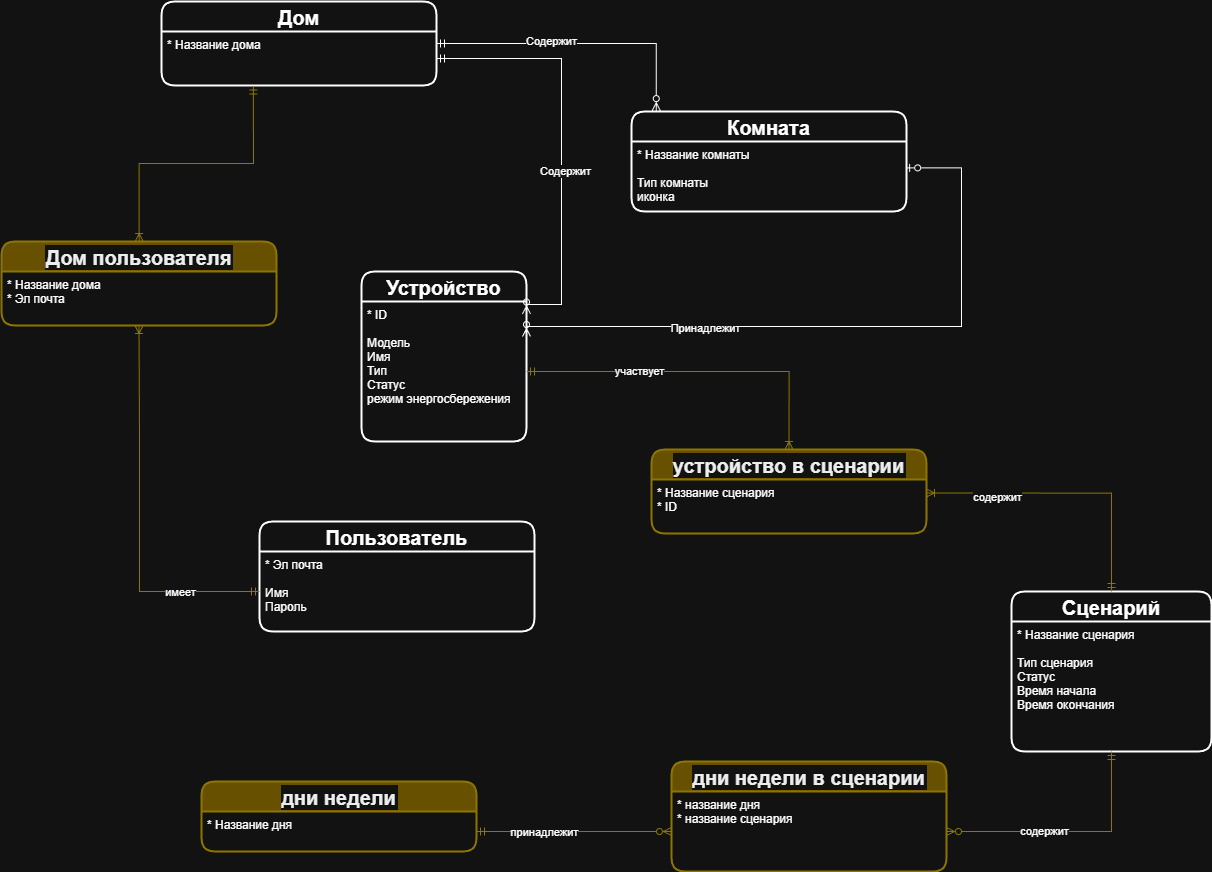

The diagram above was exported from draw.io. Its source (the exported page's mxGraphModel, read from the mxfile embedded in the PNG):
<mxGraphModel dx="2084" dy="1054" grid="1" gridSize="10" guides="1" tooltips="1" connect="1" arrows="1" fold="1" page="1" pageScale="1" pageWidth="850" pageHeight="1100" math="0" shadow="0">
  <root>
    <mxCell id="0" />
    <mxCell id="1" parent="0" />
    <mxCell id="zafnZ7DUZOVIRil8gKYN-23" parent="1" style="swimlane;childLayout=stackLayout;horizontal=1;startSize=30;horizontalStack=0;rounded=1;fontSize=20;fontStyle=1;strokeWidth=2;resizeParent=0;resizeLast=1;shadow=0;dashed=0;align=center;labelBackgroundColor=#FFFFFF;labelBorderColor=none;" value="Устройство" vertex="1">
      <mxGeometry height="170" width="165" x="390" y="330" as="geometry" />
    </mxCell>
    <mxCell id="zafnZ7DUZOVIRil8gKYN-24" parent="zafnZ7DUZOVIRil8gKYN-23" style="align=left;strokeColor=none;fillColor=none;spacingLeft=4;fontSize=12;verticalAlign=top;resizable=0;rotatable=0;part=1;labelBackgroundColor=#FFFFFF;labelBorderColor=none;" value="* ID &#10;&#10;Модель &#10;Имя &#10;Тип &#10;Статус &#10;режим энергосбережения&#10;" vertex="1">
      <mxGeometry height="140" width="165" y="30" as="geometry" />
    </mxCell>
    <mxCell id="zafnZ7DUZOVIRil8gKYN-27" parent="1" style="swimlane;childLayout=stackLayout;horizontal=1;startSize=30;horizontalStack=0;rounded=1;fontSize=20;fontStyle=1;strokeWidth=2;resizeParent=0;resizeLast=1;shadow=0;dashed=0;align=center;labelBackgroundColor=#FFFFFF;labelBorderColor=none;" value="Комната" vertex="1">
      <mxGeometry height="100" width="275" x="660" y="170" as="geometry" />
    </mxCell>
    <mxCell id="zafnZ7DUZOVIRil8gKYN-28" parent="zafnZ7DUZOVIRil8gKYN-27" style="align=left;strokeColor=none;fillColor=none;spacingLeft=4;fontSize=12;verticalAlign=top;resizable=0;rotatable=0;part=1;labelBackgroundColor=#FFFFFF;labelBorderColor=none;" value="* Название комнаты&#10;&#10;Тип комнаты&#10;иконка" vertex="1">
      <mxGeometry height="70" width="275" y="30" as="geometry" />
    </mxCell>
    <mxCell id="zafnZ7DUZOVIRil8gKYN-29" parent="1" style="swimlane;childLayout=stackLayout;horizontal=1;startSize=30;horizontalStack=0;rounded=1;fontSize=20;fontStyle=1;strokeWidth=2;resizeParent=0;resizeLast=1;shadow=0;dashed=0;align=center;labelBackgroundColor=#FFFFFF;labelBorderColor=none;" value="Пользователь" vertex="1">
      <mxGeometry height="110" width="275" x="288" y="580" as="geometry" />
    </mxCell>
    <mxCell id="zafnZ7DUZOVIRil8gKYN-30" parent="zafnZ7DUZOVIRil8gKYN-29" style="align=left;strokeColor=none;fillColor=none;spacingLeft=4;fontSize=12;verticalAlign=top;resizable=0;rotatable=0;part=1;labelBackgroundColor=#FFFFFF;labelBorderColor=none;" value="* Эл почта&#10;&#10;Имя&#10;Пароль" vertex="1">
      <mxGeometry height="80" width="275" y="30" as="geometry" />
    </mxCell>
    <mxCell id="zafnZ7DUZOVIRil8gKYN-31" parent="1" style="swimlane;childLayout=stackLayout;horizontal=1;startSize=30;horizontalStack=0;rounded=1;fontSize=20;fontStyle=1;strokeWidth=2;resizeParent=0;resizeLast=1;shadow=0;dashed=0;align=center;labelBackgroundColor=#FFFFFF;labelBorderColor=none;" value="Дом" vertex="1">
      <mxGeometry height="84" width="275" x="190" y="60" as="geometry" />
    </mxCell>
    <mxCell id="zafnZ7DUZOVIRil8gKYN-32" parent="zafnZ7DUZOVIRil8gKYN-31" style="align=left;strokeColor=none;fillColor=none;spacingLeft=4;fontSize=12;verticalAlign=top;resizable=0;rotatable=0;part=1;labelBackgroundColor=#FFFFFF;labelBorderColor=none;" value="* Название дома&#10;" vertex="1">
      <mxGeometry height="54" width="275" y="30" as="geometry" />
    </mxCell>
    <mxCell id="vkgrh1dm60fJe4UEd3c3-1" parent="1" style="swimlane;childLayout=stackLayout;horizontal=1;startSize=30;horizontalStack=0;rounded=1;fontSize=20;fontStyle=1;strokeWidth=2;resizeParent=0;resizeLast=1;shadow=0;dashed=0;align=center;labelBackgroundColor=#FFFFFF;labelBorderColor=none;" value="Сценарий" vertex="1">
      <mxGeometry height="160" width="200" x="1040" y="650" as="geometry" />
    </mxCell>
    <mxCell id="vkgrh1dm60fJe4UEd3c3-2" parent="vkgrh1dm60fJe4UEd3c3-1" style="align=left;strokeColor=none;fillColor=none;spacingLeft=4;fontSize=12;verticalAlign=top;resizable=0;rotatable=0;part=1;labelBackgroundColor=#FFFFFF;labelBorderColor=none;" value="* Название сценария &#10;&#10;Тип сценария&#10;Статус&#10;Время начала&#10;Время окончания" vertex="1">
      <mxGeometry height="130" width="200" y="30" as="geometry" />
    </mxCell>
    <mxCell id="vkgrh1dm60fJe4UEd3c3-26" edge="1" parent="1" source="zafnZ7DUZOVIRil8gKYN-32" style="edgeStyle=orthogonalEdgeStyle;rounded=0;orthogonalLoop=1;jettySize=auto;html=1;entryX=1;entryY=0.25;entryDx=0;entryDy=0;startArrow=ERmandOne;startFill=0;endArrow=ERzeroToMany;endFill=0;" target="zafnZ7DUZOVIRil8gKYN-23">
      <mxGeometry relative="1" as="geometry">
        <Array as="points">
          <mxPoint x="590" y="117" />
          <mxPoint x="590" y="363" />
        </Array>
        <mxPoint x="677.5" y="170" as="targetPoint" />
      </mxGeometry>
    </mxCell>
    <mxCell id="vkgrh1dm60fJe4UEd3c3-27" connectable="0" parent="vkgrh1dm60fJe4UEd3c3-26" style="edgeLabel;html=1;align=center;verticalAlign=middle;resizable=0;points=[];" value="Содержит" vertex="1">
      <mxGeometry relative="1" x="-0.3597" y="3" as="geometry">
        <mxPoint y="103" as="offset" />
      </mxGeometry>
    </mxCell>
    <mxCell id="vkgrh1dm60fJe4UEd3c3-30" edge="1" parent="1" source="zafnZ7DUZOVIRil8gKYN-24" style="edgeStyle=orthogonalEdgeStyle;rounded=0;orthogonalLoop=1;jettySize=auto;html=1;exitX=1;exitY=0.25;exitDx=0;exitDy=0;entryX=0.997;entryY=0.377;entryDx=0;entryDy=0;entryPerimeter=0;startArrow=ERzeroToMany;startFill=0;endArrow=ERzeroToOne;endFill=0;" target="zafnZ7DUZOVIRil8gKYN-28">
      <mxGeometry relative="1" as="geometry">
        <Array as="points">
          <mxPoint x="990" y="385" />
          <mxPoint x="990" y="226" />
        </Array>
        <mxPoint x="1017.5" y="264" as="targetPoint" />
      </mxGeometry>
    </mxCell>
    <mxCell id="vkgrh1dm60fJe4UEd3c3-31" connectable="0" parent="vkgrh1dm60fJe4UEd3c3-30" style="edgeLabel;html=1;align=center;verticalAlign=middle;resizable=0;points=[];" value="Принадлежит" vertex="1">
      <mxGeometry relative="1" x="-0.4271" y="-1" as="geometry">
        <mxPoint as="offset" />
      </mxGeometry>
    </mxCell>
    <mxCell id="vkgrh1dm60fJe4UEd3c3-38" edge="1" parent="1" source="zafnZ7DUZOVIRil8gKYN-31" style="edgeStyle=orthogonalEdgeStyle;rounded=0;orthogonalLoop=1;jettySize=auto;html=1;entryX=0.09;entryY=-0.009;entryDx=0;entryDy=0;entryPerimeter=0;endArrow=ERzeroToMany;endFill=0;startArrow=ERmandOne;startFill=0;" target="zafnZ7DUZOVIRil8gKYN-27">
      <mxGeometry relative="1" as="geometry" />
    </mxCell>
    <mxCell id="vkgrh1dm60fJe4UEd3c3-39" connectable="0" parent="vkgrh1dm60fJe4UEd3c3-38" style="edgeLabel;html=1;align=center;verticalAlign=middle;resizable=0;points=[];" value="Содержит" vertex="1">
      <mxGeometry relative="1" x="-0.2084" y="3" as="geometry">
        <mxPoint as="offset" />
      </mxGeometry>
    </mxCell>
    <mxCell id="yFQmAqhl2IKgG0JnSwMO-1" parent="1" style="swimlane;childLayout=stackLayout;horizontal=1;startSize=30;horizontalStack=0;rounded=1;fontSize=20;fontStyle=1;strokeWidth=2;resizeParent=0;resizeLast=1;shadow=0;dashed=0;align=center;labelBackgroundColor=#FFFFFF;labelBorderColor=none;fillColor=#e3c800;fontColor=#000000;strokeColor=#B09500;" value="Дом пользователя" vertex="1">
      <mxGeometry height="84" width="275" x="30" y="300" as="geometry" />
    </mxCell>
    <mxCell id="yFQmAqhl2IKgG0JnSwMO-2" parent="yFQmAqhl2IKgG0JnSwMO-1" style="align=left;strokeColor=none;fillColor=none;spacingLeft=4;fontSize=12;verticalAlign=top;resizable=0;rotatable=0;part=1;labelBackgroundColor=#FFFFFF;labelBorderColor=none;" value="* Название дома&#10;* Эл почта" vertex="1">
      <mxGeometry height="54" width="275" y="30" as="geometry" />
    </mxCell>
    <mxCell id="yFQmAqhl2IKgG0JnSwMO-3" edge="1" parent="1" source="zafnZ7DUZOVIRil8gKYN-30" style="edgeStyle=orthogonalEdgeStyle;rounded=0;orthogonalLoop=1;jettySize=auto;html=1;entryX=0.5;entryY=1;entryDx=0;entryDy=0;startArrow=ERmandOne;startFill=0;endArrow=ERoneToMany;endFill=0;fillColor=#e3c800;strokeColor=#B09500;" target="yFQmAqhl2IKgG0JnSwMO-2">
      <mxGeometry relative="1" as="geometry">
        <Array as="points">
          <mxPoint x="168" y="650" />
          <mxPoint x="168" y="497" />
        </Array>
      </mxGeometry>
    </mxCell>
    <mxCell id="yFQmAqhl2IKgG0JnSwMO-4" connectable="0" parent="yFQmAqhl2IKgG0JnSwMO-3" style="edgeLabel;html=1;align=center;verticalAlign=middle;resizable=0;points=[];" value="имеет" vertex="1">
      <mxGeometry relative="1" x="-0.5806" as="geometry">
        <mxPoint as="offset" />
      </mxGeometry>
    </mxCell>
    <mxCell id="yFQmAqhl2IKgG0JnSwMO-5" parent="1" style="swimlane;childLayout=stackLayout;horizontal=1;startSize=30;horizontalStack=0;rounded=1;fontSize=20;fontStyle=1;strokeWidth=2;resizeParent=0;resizeLast=1;shadow=0;dashed=0;align=center;labelBackgroundColor=#FFFFFF;labelBorderColor=none;fillColor=#e3c800;fontColor=#000000;strokeColor=#B09500;" value="устройство в сценарии" vertex="1">
      <mxGeometry height="84" width="275" x="680" y="508" as="geometry" />
    </mxCell>
    <mxCell id="yFQmAqhl2IKgG0JnSwMO-6" parent="yFQmAqhl2IKgG0JnSwMO-5" style="align=left;strokeColor=none;fillColor=none;spacingLeft=4;fontSize=12;verticalAlign=top;resizable=0;rotatable=0;part=1;labelBackgroundColor=#FFFFFF;labelBorderColor=none;" value="* Название сценария&#10;* ID" vertex="1">
      <mxGeometry height="54" width="275" y="30" as="geometry" />
    </mxCell>
    <mxCell id="yFQmAqhl2IKgG0JnSwMO-7" edge="1" parent="1" source="zafnZ7DUZOVIRil8gKYN-24" style="edgeStyle=orthogonalEdgeStyle;rounded=0;orthogonalLoop=1;jettySize=auto;html=1;entryX=0.5;entryY=0;entryDx=0;entryDy=0;fillColor=#e3c800;strokeColor=#B09500;endArrow=ERoneToMany;endFill=0;startArrow=ERmandOne;startFill=0;" target="yFQmAqhl2IKgG0JnSwMO-5">
      <mxGeometry relative="1" as="geometry" />
    </mxCell>
    <mxCell id="yFQmAqhl2IKgG0JnSwMO-20" connectable="0" parent="yFQmAqhl2IKgG0JnSwMO-7" style="edgeLabel;html=1;align=center;verticalAlign=middle;resizable=0;points=[];" value="участвует" vertex="1">
      <mxGeometry relative="1" x="-0.3481" y="1" as="geometry">
        <mxPoint as="offset" />
      </mxGeometry>
    </mxCell>
    <mxCell id="yFQmAqhl2IKgG0JnSwMO-8" edge="1" parent="1" source="yFQmAqhl2IKgG0JnSwMO-6" style="edgeStyle=orthogonalEdgeStyle;rounded=0;orthogonalLoop=1;jettySize=auto;html=1;exitX=1;exitY=0.25;exitDx=0;exitDy=0;entryX=0.5;entryY=0;entryDx=0;entryDy=0;fillColor=#e3c800;strokeColor=#B09500;endArrow=ERmandOne;endFill=0;startArrow=ERoneToMany;startFill=0;" target="vkgrh1dm60fJe4UEd3c3-1">
      <mxGeometry relative="1" as="geometry" />
    </mxCell>
    <mxCell id="yFQmAqhl2IKgG0JnSwMO-19" connectable="0" parent="yFQmAqhl2IKgG0JnSwMO-8" style="edgeLabel;html=1;align=center;verticalAlign=middle;resizable=0;points=[];" value="содержит" vertex="1">
      <mxGeometry relative="1" x="-0.5085" y="-3" as="geometry">
        <mxPoint as="offset" />
      </mxGeometry>
    </mxCell>
    <mxCell id="yFQmAqhl2IKgG0JnSwMO-9" parent="1" style="swimlane;childLayout=stackLayout;horizontal=1;startSize=30;horizontalStack=0;rounded=1;fontSize=20;fontStyle=1;strokeWidth=2;resizeParent=0;resizeLast=1;shadow=0;dashed=0;align=center;labelBackgroundColor=#FFFFFF;labelBorderColor=none;fillColor=#e3c800;fontColor=#000000;strokeColor=#B09500;" value="дни недели в сценарии" vertex="1">
      <mxGeometry height="110" width="275" x="700" y="820" as="geometry" />
    </mxCell>
    <mxCell id="yFQmAqhl2IKgG0JnSwMO-10" parent="yFQmAqhl2IKgG0JnSwMO-9" style="align=left;strokeColor=none;fillColor=none;spacingLeft=4;fontSize=12;verticalAlign=top;resizable=0;rotatable=0;part=1;labelBackgroundColor=#FFFFFF;labelBorderColor=none;" value="* название дня&#10;* название сценария" vertex="1">
      <mxGeometry height="80" width="275" y="30" as="geometry" />
    </mxCell>
    <mxCell id="yFQmAqhl2IKgG0JnSwMO-12" parent="1" style="swimlane;childLayout=stackLayout;horizontal=1;startSize=30;horizontalStack=0;rounded=1;fontSize=20;fontStyle=1;strokeWidth=2;resizeParent=0;resizeLast=1;shadow=0;dashed=0;align=center;labelBackgroundColor=#FFFFFF;labelBorderColor=none;fillColor=#e3c800;fontColor=#000000;strokeColor=#B09500;" value="дни недели" vertex="1">
      <mxGeometry height="70" width="275" x="230" y="840" as="geometry" />
    </mxCell>
    <mxCell id="yFQmAqhl2IKgG0JnSwMO-13" parent="yFQmAqhl2IKgG0JnSwMO-12" style="align=left;strokeColor=none;fillColor=none;spacingLeft=4;fontSize=12;verticalAlign=top;resizable=0;rotatable=0;part=1;labelBackgroundColor=#FFFFFF;labelBorderColor=none;" value="* Название дня" vertex="1">
      <mxGeometry height="40" width="275" y="30" as="geometry" />
    </mxCell>
    <mxCell id="yFQmAqhl2IKgG0JnSwMO-14" edge="1" parent="1" source="vkgrh1dm60fJe4UEd3c3-2" style="edgeStyle=orthogonalEdgeStyle;rounded=0;orthogonalLoop=1;jettySize=auto;html=1;entryX=1;entryY=0.5;entryDx=0;entryDy=0;endArrow=ERzeroToMany;endFill=0;startArrow=ERmandOne;startFill=0;fillColor=#e3c800;strokeColor=#B09500;" target="yFQmAqhl2IKgG0JnSwMO-10">
      <mxGeometry relative="1" as="geometry">
        <Array as="points">
          <mxPoint x="1140" y="890" />
        </Array>
      </mxGeometry>
    </mxCell>
    <mxCell id="yFQmAqhl2IKgG0JnSwMO-17" connectable="0" parent="yFQmAqhl2IKgG0JnSwMO-14" style="edgeLabel;html=1;align=center;verticalAlign=middle;resizable=0;points=[];" value="содержит" vertex="1">
      <mxGeometry relative="1" x="0.2071" y="-1" as="geometry">
        <mxPoint as="offset" />
      </mxGeometry>
    </mxCell>
    <mxCell id="yFQmAqhl2IKgG0JnSwMO-15" edge="1" parent="1" source="yFQmAqhl2IKgG0JnSwMO-10" style="edgeStyle=orthogonalEdgeStyle;rounded=0;orthogonalLoop=1;jettySize=auto;html=1;entryX=1;entryY=0.5;entryDx=0;entryDy=0;endArrow=ERmandOne;endFill=0;startArrow=ERzeroToMany;startFill=0;fillColor=#e3c800;strokeColor=#B09500;" target="yFQmAqhl2IKgG0JnSwMO-13">
      <mxGeometry relative="1" as="geometry" />
    </mxCell>
    <mxCell id="yFQmAqhl2IKgG0JnSwMO-18" connectable="0" parent="yFQmAqhl2IKgG0JnSwMO-15" style="edgeLabel;html=1;align=center;verticalAlign=middle;resizable=0;points=[];" value="принадлежит" vertex="1">
      <mxGeometry relative="1" x="0.3055" as="geometry">
        <mxPoint as="offset" />
      </mxGeometry>
    </mxCell>
    <mxCell id="yFQmAqhl2IKgG0JnSwMO-16" edge="1" parent="1" source="yFQmAqhl2IKgG0JnSwMO-1" style="edgeStyle=orthogonalEdgeStyle;rounded=0;orthogonalLoop=1;jettySize=auto;html=1;entryX=0.334;entryY=1.01;entryDx=0;entryDy=0;entryPerimeter=0;fillColor=#e3c800;strokeColor=#B09500;endArrow=ERmandOne;endFill=0;startArrow=ERoneToMany;startFill=0;" target="zafnZ7DUZOVIRil8gKYN-32">
      <mxGeometry relative="1" as="geometry" />
    </mxCell>
  </root>
</mxGraphModel>